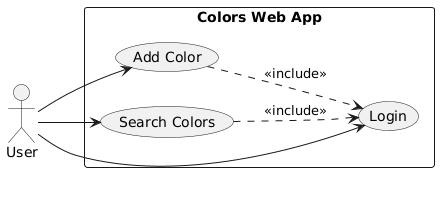

The diagram above was rendered by PlantUML. Its source (embedded in the PNG):
@startuml
left to right direction
actor User

rectangle "Colors Web App" {
  usecase "Login" as UC1
  usecase "Add Color" as UC2
  usecase "Search Colors" as UC3
}

User --> UC1
User --> UC2
User --> UC3
UC2 ..> UC1 : <<include>>
UC3 ..> UC1 : <<include>>
@enduml